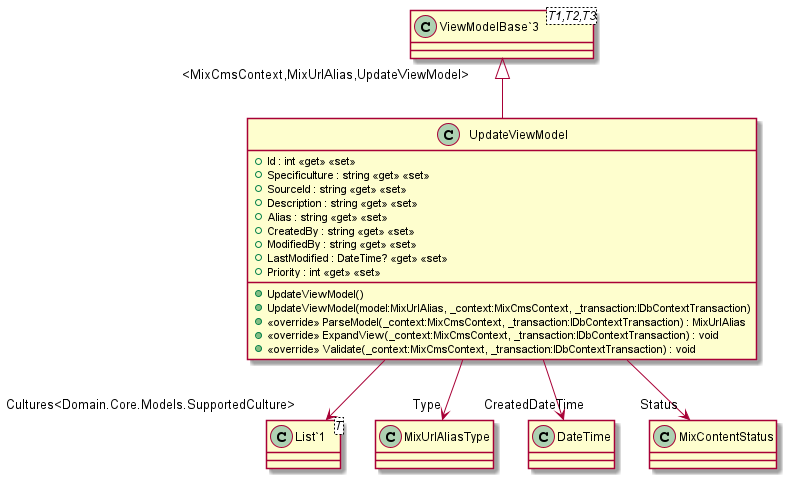

The diagram above was rendered by PlantUML. Its source (embedded in the PNG):
@startuml
class UpdateViewModel {
    + Id : int <<get>> <<set>>
    + Specificulture : string <<get>> <<set>>
    + SourceId : string <<get>> <<set>>
    + Description : string <<get>> <<set>>
    + Alias : string <<get>> <<set>>
    + CreatedBy : string <<get>> <<set>>
    + ModifiedBy : string <<get>> <<set>>
    + LastModified : DateTime? <<get>> <<set>>
    + Priority : int <<get>> <<set>>
    + UpdateViewModel()
    + UpdateViewModel(model:MixUrlAlias, _context:MixCmsContext, _transaction:IDbContextTransaction)
    + <<override>> ParseModel(_context:MixCmsContext, _transaction:IDbContextTransaction) : MixUrlAlias
    + <<override>> ExpandView(_context:MixCmsContext, _transaction:IDbContextTransaction) : void
    + <<override>> Validate(_context:MixCmsContext, _transaction:IDbContextTransaction) : void
}
class "ViewModelBase`3"<T1,T2,T3> {
}
class "List`1"<T> {
}
"ViewModelBase`3" "<MixCmsContext,MixUrlAlias,UpdateViewModel>" <|-- UpdateViewModel
UpdateViewModel --> "Cultures<Domain.Core.Models.SupportedCulture>" "List`1"
UpdateViewModel --> "Type" MixUrlAliasType
UpdateViewModel --> "CreatedDateTime" DateTime
UpdateViewModel --> "Status" MixContentStatus
@enduml